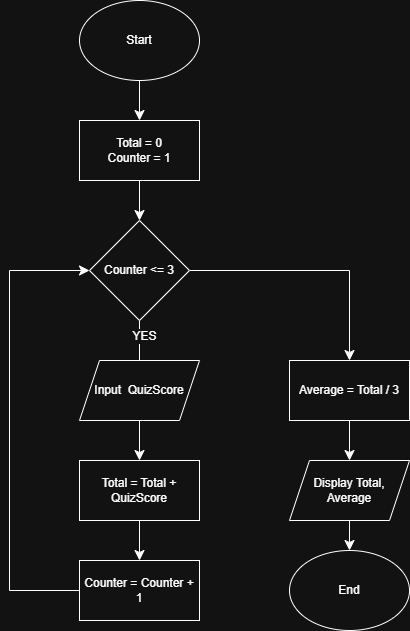

The diagram above was exported from draw.io. Its source (the exported page's mxGraphModel, read from the mxfile embedded in the PNG):
<mxGraphModel dx="1290" dy="728" grid="1" gridSize="10" guides="1" tooltips="1" connect="1" arrows="1" fold="1" page="1" pageScale="1" pageWidth="850" pageHeight="1100" math="0" shadow="0">
  <root>
    <mxCell id="0" />
    <mxCell id="1" parent="0" />
    <mxCell id="ibI2XdBKYirFeayuj42V-4" edge="1" parent="1" source="ibI2XdBKYirFeayuj42V-2" style="edgeStyle=none;curved=1;rounded=0;orthogonalLoop=1;jettySize=auto;html=1;fontSize=12;startSize=8;endSize=8;" target="ibI2XdBKYirFeayuj42V-3" value="">
      <mxGeometry relative="1" as="geometry" />
    </mxCell>
    <mxCell id="ibI2XdBKYirFeayuj42V-2" parent="1" style="ellipse;whiteSpace=wrap;html=1;" value="Start" vertex="1">
      <mxGeometry height="80" width="120" x="320" y="290" as="geometry" />
    </mxCell>
    <mxCell id="ibI2XdBKYirFeayuj42V-9" edge="1" parent="1" source="ibI2XdBKYirFeayuj42V-3" style="edgeStyle=none;curved=1;rounded=0;orthogonalLoop=1;jettySize=auto;html=1;fontSize=12;startSize=8;endSize=8;" target="ibI2XdBKYirFeayuj42V-5" value="">
      <mxGeometry relative="1" as="geometry" />
    </mxCell>
    <mxCell id="ibI2XdBKYirFeayuj42V-3" parent="1" style="rounded=0;whiteSpace=wrap;html=1;" value="Total = 0&lt;div&gt;Counter = 1&lt;/div&gt;" vertex="1">
      <mxGeometry height="60" width="120" x="320" y="410" as="geometry" />
    </mxCell>
    <mxCell id="ibI2XdBKYirFeayuj42V-10" edge="1" parent="1" source="ibI2XdBKYirFeayuj42V-5" style="edgeStyle=none;curved=1;rounded=0;orthogonalLoop=1;jettySize=auto;html=1;fontSize=12;startSize=8;endSize=8;" target="ibI2XdBKYirFeayuj42V-7" value="">
      <mxGeometry relative="1" as="geometry" />
    </mxCell>
    <mxCell id="ibI2XdBKYirFeayuj42V-11" connectable="0" parent="ibI2XdBKYirFeayuj42V-10" style="edgeLabel;html=1;align=center;verticalAlign=middle;resizable=0;points=[];fontSize=12;" value="YES" vertex="1">
      <mxGeometry relative="1" x="-0.78" y="4" as="geometry">
        <mxPoint as="offset" />
      </mxGeometry>
    </mxCell>
    <mxCell id="ibI2XdBKYirFeayuj42V-16" edge="1" parent="1" source="ibI2XdBKYirFeayuj42V-5" style="edgeStyle=orthogonalEdgeStyle;rounded=0;orthogonalLoop=1;jettySize=auto;html=1;entryX=0.5;entryY=0;entryDx=0;entryDy=0;fontSize=12;startSize=8;endSize=8;" target="ibI2XdBKYirFeayuj42V-14">
      <mxGeometry relative="1" as="geometry" />
    </mxCell>
    <mxCell id="ibI2XdBKYirFeayuj42V-5" parent="1" style="rhombus;whiteSpace=wrap;html=1;" value="Counter &amp;lt;= 3" vertex="1">
      <mxGeometry height="100" width="100" x="330" y="510" as="geometry" />
    </mxCell>
    <mxCell id="ibI2XdBKYirFeayuj42V-6" parent="1" style="shape=parallelogram;perimeter=parallelogramPerimeter;whiteSpace=wrap;html=1;fixedSize=1;" value="Input&amp;nbsp; QuizScore" vertex="1">
      <mxGeometry height="60" width="120" x="320" y="650" as="geometry" />
    </mxCell>
    <mxCell id="ibI2XdBKYirFeayuj42V-12" edge="1" parent="1" source="ibI2XdBKYirFeayuj42V-7" style="edgeStyle=none;curved=1;rounded=0;orthogonalLoop=1;jettySize=auto;html=1;fontSize=12;startSize=8;endSize=8;" target="ibI2XdBKYirFeayuj42V-8" value="">
      <mxGeometry relative="1" as="geometry" />
    </mxCell>
    <mxCell id="ibI2XdBKYirFeayuj42V-7" parent="1" style="rounded=0;whiteSpace=wrap;html=1;" value="Total = Total + QuizScore" vertex="1">
      <mxGeometry height="60" width="120" x="320" y="750" as="geometry" />
    </mxCell>
    <mxCell id="ibI2XdBKYirFeayuj42V-13" edge="1" parent="1" source="ibI2XdBKYirFeayuj42V-8" style="edgeStyle=orthogonalEdgeStyle;rounded=0;orthogonalLoop=1;jettySize=auto;html=1;entryX=0;entryY=0.5;entryDx=0;entryDy=0;fontSize=12;startSize=8;endSize=8;exitX=0;exitY=0.5;exitDx=0;exitDy=0;" target="ibI2XdBKYirFeayuj42V-5">
      <mxGeometry relative="1" as="geometry">
        <Array as="points">
          <mxPoint x="250" y="880" />
          <mxPoint x="250" y="560" />
        </Array>
      </mxGeometry>
    </mxCell>
    <mxCell id="ibI2XdBKYirFeayuj42V-8" parent="1" style="rounded=0;whiteSpace=wrap;html=1;" value="Counter = Counter + 1" vertex="1">
      <mxGeometry height="60" width="120" x="320" y="850" as="geometry" />
    </mxCell>
    <mxCell id="ibI2XdBKYirFeayuj42V-17" edge="1" parent="1" source="ibI2XdBKYirFeayuj42V-14" style="edgeStyle=none;curved=1;rounded=0;orthogonalLoop=1;jettySize=auto;html=1;fontSize=12;startSize=8;endSize=8;" target="ibI2XdBKYirFeayuj42V-15" value="">
      <mxGeometry relative="1" as="geometry" />
    </mxCell>
    <mxCell id="ibI2XdBKYirFeayuj42V-14" parent="1" style="rounded=0;whiteSpace=wrap;html=1;" value="Average = Total / 3" vertex="1">
      <mxGeometry height="60" width="120" x="530" y="650" as="geometry" />
    </mxCell>
    <mxCell id="ibI2XdBKYirFeayuj42V-19" edge="1" parent="1" source="ibI2XdBKYirFeayuj42V-15" style="edgeStyle=none;curved=1;rounded=0;orthogonalLoop=1;jettySize=auto;html=1;fontSize=12;startSize=8;endSize=8;" target="ibI2XdBKYirFeayuj42V-18" value="">
      <mxGeometry relative="1" as="geometry" />
    </mxCell>
    <mxCell id="ibI2XdBKYirFeayuj42V-15" parent="1" style="shape=parallelogram;perimeter=parallelogramPerimeter;whiteSpace=wrap;html=1;fixedSize=1;" value="Display Total, Average" vertex="1">
      <mxGeometry height="60" width="120" x="530" y="750" as="geometry" />
    </mxCell>
    <mxCell id="ibI2XdBKYirFeayuj42V-18" parent="1" style="ellipse;whiteSpace=wrap;html=1;" value="End" vertex="1">
      <mxGeometry height="80" width="120" x="530" y="840" as="geometry" />
    </mxCell>
  </root>
</mxGraphModel>